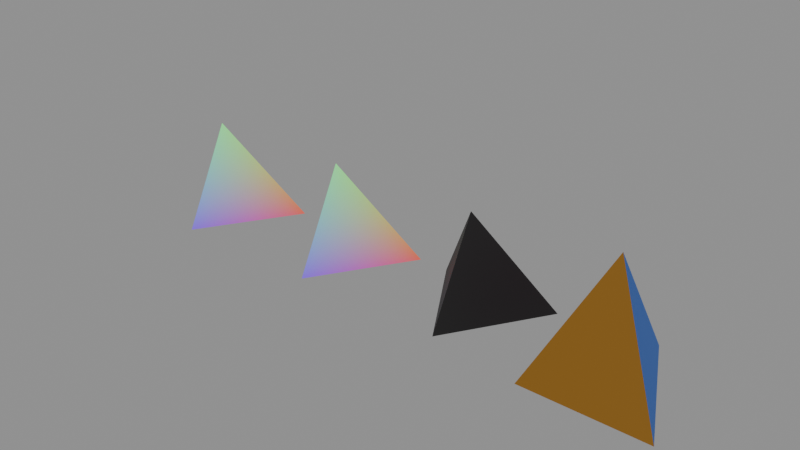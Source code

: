 # Source: zeometry-polyhedra-tetrahedron.blend  (saved by Blender 5.2.44; exported with 4.5.12 LTS)
import bpy
from mathutils import Matrix  # noqa: F401  (used for matrix-valued properties, if any)

bpy.ops.wm.read_factory_settings(use_empty=True)
scene = bpy.context.scene
scene.name = 'zeometry-polyhedra-tetrahedron'

# ---- collections
col_tetrahedron = bpy.data.collections.new('Tetrahedron'); scene.collection.children.link(col_tetrahedron)

# ---- materials (node trees are filled in below, after node groups)
mat_mat_collapsesolidpolygon_169 = bpy.data.materials.new('Mat_CollapseSolidPolygon.169')
mat_mat_collapsesolidpolygon_212 = bpy.data.materials.new('Mat_CollapseSolidPolygon.212')
mat_mat_collapsesolidpolygon_218 = bpy.data.materials.new('Mat_CollapseSolidPolygon.218')
mat_mat_collapsesolidpolygon_293 = bpy.data.materials.new('Mat_CollapseSolidPolygon.293')

# ---- material node trees
mat_mat_collapsesolidpolygon_169.use_nodes = True; mat_mat_collapsesolidpolygon_169.node_tree.nodes.clear()
_N = mat_mat_collapsesolidpolygon_169.node_tree.nodes; _L = mat_mat_collapsesolidpolygon_169.node_tree.links
n0 = _N.new('ShaderNodeBsdfPrincipled'); n0.name = 'Principled BSDF'; n0.location = (10, 300)
n0.inputs[2].default_value = 0.5528
n0.inputs[10].default_value = 0.005
n1 = _N.new('ShaderNodeOutputMaterial'); n1.name = 'Material Output'; n1.location = (300, 300)
n2 = _N.new('ShaderNodeVertexColor'); n2.name = 'Color Attribute'; n2.location = (-450, -30)
_L.new(n0.outputs[0], n1.inputs[0])
_L.new(n2.outputs[0], n0.inputs[0])
n1.is_active_output = True
mat_mat_collapsesolidpolygon_212.use_nodes = True; mat_mat_collapsesolidpolygon_212.node_tree.nodes.clear()
_N = mat_mat_collapsesolidpolygon_212.node_tree.nodes; _L = mat_mat_collapsesolidpolygon_212.node_tree.links
n0 = _N.new('ShaderNodeBsdfPrincipled'); n0.name = 'Principled BSDF'; n0.location = (10, 300)
n0.inputs[2].default_value = 0.5528
n0.inputs[10].default_value = 0.005
n1 = _N.new('ShaderNodeOutputMaterial'); n1.name = 'Material Output'; n1.location = (300, 300)
n2 = _N.new('ShaderNodeVertexColor'); n2.name = 'Color Attribute'; n2.location = (-450, -30)
_L.new(n0.outputs[0], n1.inputs[0])
_L.new(n2.outputs[0], n0.inputs[0])
n1.is_active_output = True
mat_mat_collapsesolidpolygon_218.use_nodes = True; mat_mat_collapsesolidpolygon_218.node_tree.nodes.clear()
_N = mat_mat_collapsesolidpolygon_218.node_tree.nodes; _L = mat_mat_collapsesolidpolygon_218.node_tree.links
n0 = _N.new('ShaderNodeBsdfPrincipled'); n0.name = 'Principled BSDF'; n0.location = (10, 300)
n0.inputs[2].default_value = 0.5528
n0.inputs[10].default_value = 0.005
n1 = _N.new('ShaderNodeOutputMaterial'); n1.name = 'Material Output'; n1.location = (300, 300)
n2 = _N.new('ShaderNodeVertexColor'); n2.name = 'Color Attribute'; n2.location = (-450, -30)
_L.new(n0.outputs[0], n1.inputs[0])
_L.new(n2.outputs[0], n0.inputs[0])
n1.is_active_output = True
mat_mat_collapsesolidpolygon_293.use_nodes = True; mat_mat_collapsesolidpolygon_293.node_tree.nodes.clear()
_N = mat_mat_collapsesolidpolygon_293.node_tree.nodes; _L = mat_mat_collapsesolidpolygon_293.node_tree.links
n0 = _N.new('ShaderNodeBsdfPrincipled'); n0.name = 'Principled BSDF'; n0.location = (10, 300)
n0.inputs[2].default_value = 0.5528
n0.inputs[10].default_value = 0.005
n1 = _N.new('ShaderNodeOutputMaterial'); n1.name = 'Material Output'; n1.location = (300, 300)
n2 = _N.new('ShaderNodeVertexColor'); n2.name = 'Color Attribute'; n2.location = (-450, -30)
_L.new(n0.outputs[0], n1.inputs[0])
_L.new(n2.outputs[0], n0.inputs[0])
n1.is_active_output = True

# ---- meshes
me_mesh_001 = bpy.data.meshes.new('Mesh.001')
me_mesh_001.from_pydata([(0.25, 0.2014, 1.49e-08), (0.25, 0.2014, 1.49e-08), (0.25, 0.2014, 1.49e-08), (-0.25, 0.2014, 0.0), (-0.25, 0.2014, 0.0), (-0.25, 0.2014, 0.0), (3.632e-08, 0.002224, 0.4045), (3.632e-08, 0.002224, 0.4045), (3.632e-08, 0.002224, 0.4045), (1.397e-08, -0.2014, 0.0007975), (1.397e-08, -0.2014, 0.0007975), (1.397e-08, -0.2014, 0.0007975)], [], [(0, 4, 7), (1, 10, 5), (3, 9, 6), (8, 11, 2)])
_uv = me_mesh_001.uv_layers.new(name='UVMap')
_uv.uv.foreach_set('vector', [0.5229, 0.5185, 0.4771, 0.5185, 0.5, 0.5002, 0.5229, 0.5185, 0.5, 0.4815, 0.4771, 0.5185, 0.4771, 0.5185, 0.5, 0.4815, 0.5, 0.5002, 0.5, 0.5002, 0.5, 0.4815, 0.5229, 0.5185])
_ca = me_mesh_001.color_attributes.new('Color', 'BYTE_COLOR', 'CORNER')
_ca.data.foreach_set('color', [0.7991, 0.09531, 0.05286, 1.0, 0.009134, 0.09531, 0.05286, 1.0, 0.2122, 0.9911, 0.2789, 1.0, 0.7991, 0.09531, 0.05286, 1.0, 0.2122, 0.07619, 0.9131, 1.0, 0.009134, 0.09531, 0.05286, 1.0, 0.009134, 0.09531, 0.05286, 1.0, 0.2122, 0.07619, 0.9131, 1.0, 0.2122, 0.9911, 0.2789, 1.0, 0.2122, 0.9911, 0.2789, 1.0, 0.2122, 0.07619, 0.9131, 1.0, 0.7991, 0.09531, 0.05286, 1.0])
me_mesh_001.materials.append(mat_mat_collapsesolidpolygon_169)
me_mesh_001.update()
me_mesh_001.normals_split_custom_set([tuple(v) for v in zip(*[iter([0.0, 0.8972, 0.4416, 0.0, 0.8972, 0.4416, 0.0, 0.8972, 0.4416, 2.978e-08, -0.00198, -1.0, 2.978e-08, -0.00198, -1.0, 2.978e-08, -0.00198, -1.0, -0.8213, -0.5094, 0.2568, -0.8213, -0.5094, 0.2568, -0.8213, -0.5094, 0.2568, 0.8213, -0.5094, 0.2568, 0.8213, -0.5094, 0.2568, 0.8213, -0.5094, 0.2568])] * 3)])
me_mesh_002 = bpy.data.meshes.new('Mesh.002')
me_mesh_002.from_pydata([(0.25, 0.2014, 4.47e-08), (0.25, 0.2014, 4.47e-08), (0.25, 0.2014, 4.47e-08), (-0.25, 0.2014, 0.0), (-0.25, 0.2014, 0.0), (-0.25, 0.2014, 0.0), (4.47e-08, 0.002224, 0.4045), (4.47e-08, 0.002224, 0.4045), (4.47e-08, 0.002224, 0.4045), (2.224e-08, -0.2014, 0.0007975), (2.224e-08, -0.2014, 0.0007975), (2.224e-08, -0.2014, 0.0007975)], [], [(0, 4, 7), (1, 10, 5), (3, 9, 6), (8, 11, 2)])
me_mesh_002.polygons.foreach_set('use_smooth', [0, 1, 0, 0])
_uv = me_mesh_002.uv_layers.new(name='UVMap')
_uv.uv.foreach_set('vector', [0.5229, 0.5185, 0.4771, 0.5185, 0.5, 0.5002, 0.5229, 0.5185, 0.5, 0.4815, 0.4771, 0.5185, 0.4771, 0.5185, 0.5, 0.4815, 0.5, 0.5002, 0.5, 0.5002, 0.5, 0.4815, 0.5229, 0.5185])
_ca = me_mesh_002.color_attributes.new('Color', 'BYTE_COLOR', 'CORNER')
_ca.data.foreach_set('color', [0.7991, 0.09531, 0.05286, 1.0, 0.009134, 0.09531, 0.05286, 1.0, 0.2122, 0.9911, 0.2789, 1.0, 0.7991, 0.09531, 0.05286, 1.0, 0.2122, 0.07619, 0.9131, 1.0, 0.009134, 0.09531, 0.05286, 1.0, 0.009134, 0.09531, 0.05286, 1.0, 0.2122, 0.07619, 0.9131, 1.0, 0.2122, 0.9911, 0.2789, 1.0, 0.2122, 0.9911, 0.2789, 1.0, 0.2122, 0.07619, 0.9131, 1.0, 0.7991, 0.09531, 0.05286, 1.0])
me_mesh_002.materials.append(mat_mat_collapsesolidpolygon_212)
me_mesh_002.update()
me_mesh_002.normals_split_custom_set([tuple(v) for v in zip(*[iter([-3.305e-08, 0.8972, 0.4416, -3.305e-08, 0.8972, 0.4416, -3.305e-08, 0.8972, 0.4416, 8.947e-08, -0.00198, -1.0, 8.947e-08, -0.00198, -1.0, 8.947e-08, -0.00198, -1.0, -0.8213, -0.5094, 0.2568, -0.8213, -0.5094, 0.2568, -0.8213, -0.5094, 0.2568, 0.8213, -0.5094, 0.2568, 0.8213, -0.5094, 0.2568, 0.8213, -0.5094, 0.2568])] * 3)])
me_mesh_003 = bpy.data.meshes.new('Mesh.003')
me_mesh_003.from_pydata([(0.25, 0.2014, 1.49e-08), (0.25, 0.2014, 1.49e-08), (0.25, 0.2014, 1.49e-08), (-0.25, 0.2014, 0.0), (-0.25, 0.2014, 0.0), (-0.25, 0.2014, 0.0), (2.625e-08, 0.002224, 0.4045), (2.625e-08, 0.002224, 0.4045), (2.625e-08, 0.002224, 0.4045), (3.842e-09, -0.2014, 0.0007975), (3.842e-09, -0.2014, 0.0007975), (3.842e-09, -0.2014, 0.0007975)], [], [(0, 4, 7), (1, 10, 5), (3, 9, 6), (8, 11, 2)])
me_mesh_003.polygons.foreach_set('use_smooth', [0, 1, 0, 0])
_uv = me_mesh_003.uv_layers.new(name='UVMap')
_uv.uv.foreach_set('vector', [0.5229, 0.5185, 0.4771, 0.5185, 0.5, 0.5002, 0.5229, 0.5185, 0.5, 0.4815, 0.4771, 0.5185, 0.4771, 0.5185, 0.5, 0.4815, 0.5, 0.5002, 0.5, 0.5002, 0.5, 0.4815, 0.5229, 0.5185])
_ca = me_mesh_003.color_attributes.new('Color', 'BYTE_COLOR', 'CORNER')
_ca.data.foreach_set('color', [0.0, 0.0, 0.0, 1.0, 0.0, 0.0, 0.0, 1.0, 0.0, 0.0, 0.0, 1.0, 0.0, 0.0, 0.0, 1.0, 0.0, 0.0, 0.0, 1.0, 0.0, 0.0, 0.0, 1.0, 0.0, 0.0, 0.0, 1.0, 0.0, 0.0, 0.0, 1.0, 0.0, 0.0, 0.0, 1.0, 0.0, 0.0, 0.0, 1.0, 0.0, 0.0, 0.0, 1.0, 0.0, 0.0, 0.0, 1.0])
me_mesh_003.materials.append(mat_mat_collapsesolidpolygon_218)
me_mesh_003.update()
me_mesh_003.normals_split_custom_set([tuple(v) for v in zip(*[iter([0.0, 0.8972, 0.4416, 0.0, 0.8972, 0.4416, 0.0, 0.8972, 0.4416, 2.978e-08, -0.00198, -1.0, 2.978e-08, -0.00198, -1.0, 2.978e-08, -0.00198, -1.0, -0.8213, -0.5094, 0.2568, -0.8213, -0.5094, 0.2568, -0.8213, -0.5094, 0.2568, 0.8213, -0.5094, 0.2568, 0.8213, -0.5094, 0.2568, 0.8213, -0.5094, 0.2568])] * 3)])
me_mesh_004 = bpy.data.meshes.new('Mesh.004')
me_mesh_004.from_pydata([(-1.747e-08, 0.25, 7.451e-08), (-1.747e-08, 0.25, 7.451e-08), (-1.747e-08, 0.25, 7.451e-08), (-0.25, -0.25, 0.0), (-0.25, -0.25, 0.0), (-0.25, -0.25, 0.0), (0.25, -0.25, 0.0), (0.25, -0.25, 0.0), (0.25, -0.25, 0.0), (-1.264e-08, -0.08323, 0.5), (-1.264e-08, -0.08323, 0.5), (-1.264e-08, -0.08323, 0.5), (4.112e-08, 0.01664, 0.1174), (4.112e-08, 0.01664, 0.1174), (4.112e-08, 0.01664, 0.1174), (4.112e-08, 0.01664, 0.1174), (4.112e-08, 0.01664, 0.1174), (-0.07451, -0.1332, 0.1174), (-0.07451, -0.1332, 0.1174), (-0.07451, -0.1332, 0.1174), (0.07451, -0.1332, 0.1174), (0.07451, -0.1332, 0.1174), (0.07451, -0.1332, 0.1174), (4.112e-08, -0.08323, 0.2673), (4.112e-08, -0.08323, 0.2673), (4.112e-08, -0.08323, 0.2673), (-0.07451, -0.1332, 0.1174), (-0.07451, -0.1332, 0.1174), (-0.07451, -0.1332, 0.1174), (0.07451, -0.1332, 0.1174), (0.07451, -0.1332, 0.1174), (0.07451, -0.1332, 0.1174), (4.112e-08, -0.08323, 0.2673), (4.112e-08, -0.08323, 0.2673), (4.112e-08, -0.08323, 0.2673), (2.058e-09, 0.25, 7.451e-08), (2.058e-09, 0.25, 7.451e-08), (2.058e-09, 0.25, 7.451e-08), (-0.25, -0.25, 0.0), (-0.25, -0.25, 0.0), (-0.25, -0.25, 0.0), (0.25, -0.25, 0.0), (0.25, -0.25, 0.0), (0.25, -0.25, 0.0), (4.112e-08, -0.08323, 0.5), (4.112e-08, -0.08323, 0.5), (4.112e-08, -0.08323, 0.5), (4.112e-08, 0.01664, 0.1174)], [], [(2, 11, 5), (3, 10, 7), (6, 9, 0), (1, 4, 8), (15, 25, 19), (17, 24, 21), (20, 23, 12), (26, 13, 35), (26, 35, 38), (28, 32, 44), (28, 44, 40), (29, 27, 39), (29, 39, 41), (30, 33, 45), (30, 45, 42), (14, 31, 43), (14, 43, 36), (34, 16, 37), (34, 37, 46), (18, 22, 47)])
me_mesh_004.polygons.foreach_set('use_smooth', [0, 1, 1, 0, 1, 0, 0, 1, 1, 1, 1, 0, 0, 1, 1, 1, 1, 0, 0, 1])
_uv = me_mesh_004.uv_layers.new(name='UVMap')
_uv.uv.foreach_set('vector', [0.0, 0.0, 0.5, 0.5, 0.0, 1.0, 0.0, 1.0, 0.0, 0.0, 0.5, 0.5, 0.5, 0.5, 1.0, 0.0, 1.0, 1.0, 0.0, 0.0, 1.0, 0.0, 0.5, 0.5, 0.0, 0.0, 0.5, 0.5, 0.0, 1.0, 0.0, 1.0, 0.0, 0.0, 0.5, 0.5, 0.5, 0.5, 1.0, 0.0, 1.0, 1.0, 0.0, 1.0, 0.0, 0.0, 1.0, 0.0, 0.0, 1.0, 1.0, 0.0, 1.0, 1.0, 1.0, 0.0, 1.0, 1.0, 0.0, 1.0, 1.0, 0.0, 0.0, 1.0, 0.0, 0.0, 1.0, 0.0, 1.0, 1.0, 0.0, 1.0, 1.0, 0.0, 0.0, 1.0, 0.0, 0.0, 1.0, 0.0, 1.0, 1.0, 0.0, 1.0, 1.0, 0.0, 0.0, 1.0, 0.0, 0.0, 0.0, 1.0, 0.0, 0.0, 1.0, 0.0, 0.0, 1.0, 1.0, 0.0, 1.0, 1.0, 0.0, 1.0, 0.0, 0.0, 1.0, 0.0, 0.0, 1.0, 1.0, 0.0, 1.0, 1.0, 0.0, 0.0, 1.0, 0.0, 0.5, 0.5])
_ca = me_mesh_004.color_attributes.new('Color', 'BYTE_COLOR', 'CORNER')
_ca.data.foreach_set('color', [0.8469, 0.1046, 0.4678, 1.0, 0.8469, 0.1046, 0.4678, 1.0, 0.8469, 0.1046, 0.4678, 1.0, 0.2159, 0.09531, 0.002125, 1.0, 0.2159, 0.09531, 0.002125, 1.0, 0.2159, 0.09531, 0.002125, 1.0, 0.006049, 0.1046, 0.4678, 1.0, 0.006049, 0.1046, 0.4678, 1.0, 0.006049, 0.1046, 0.4678, 1.0, 0.2159, 1.0, 0.2159, 1.0, 0.2159, 1.0, 0.2159, 1.0, 0.2159, 1.0, 0.2159, 1.0, 0.8469, 0.1046, 0.4678, 1.0, 0.8469, 0.1046, 0.4678, 1.0, 0.8469, 0.1046, 0.4678, 1.0, 0.2159, 0.09531, 0.002125, 1.0, 0.2159, 0.09531, 0.002125, 1.0, 0.2159, 0.09531, 0.002125, 1.0, 0.006049, 0.1046, 0.4678, 1.0, 0.006049, 0.1046, 0.4678, 1.0, 0.006049, 0.1046, 0.4678, 1.0, 0.02315, 0.6584, 0.09084, 1.0, 0.02315, 0.6584, 0.09084, 1.0, 0.02315, 0.6584, 0.09084, 1.0, 0.02315, 0.6584, 0.09084, 1.0, 0.02315, 0.6584, 0.09084, 1.0, 0.02315, 0.6584, 0.09084, 1.0, 0.5647, 0.2159, 0.8228, 1.0, 0.5647, 0.2159, 0.8228, 1.0, 0.5647, 0.2159, 0.8228, 1.0, 0.5647, 0.2159, 0.8228, 1.0, 0.5647, 0.2159, 0.8228, 1.0, 0.5647, 0.2159, 0.8228, 1.0, 0.2159, 0.6939, 0.7011, 1.0, 0.2159, 0.6939, 0.7011, 1.0, 0.2159, 0.6939, 0.7011, 1.0, 0.2159, 0.6939, 0.7011, 1.0, 0.2159, 0.6939, 0.7011, 1.0, 0.2159, 0.6939, 0.7011, 1.0, 0.5647, 0.2122, 0.007499, 1.0, 0.5647, 0.2122, 0.007499, 1.0, 0.5647, 0.2122, 0.007499, 1.0, 0.5647, 0.2122, 0.007499, 1.0, 0.5647, 0.2122, 0.007499, 1.0, 0.5647, 0.2122, 0.007499, 1.0, 0.6654, 0.6584, 0.09084, 1.0, 0.6654, 0.6584, 0.09084, 1.0, 0.6654, 0.6584, 0.09084, 1.0, 0.6654, 0.6584, 0.09084, 1.0, 0.6654, 0.6584, 0.09084, 1.0, 0.6654, 0.6584, 0.09084, 1.0, 1.0, 0.2159, 0.2122, 1.0, 1.0, 0.2159, 0.2122, 1.0, 1.0, 0.2159, 0.2122, 1.0, 1.0, 0.2159, 0.2122, 1.0, 1.0, 0.2159, 0.2122, 1.0, 1.0, 0.2159, 0.2122, 1.0, 0.2159, 1.0, 0.2159, 1.0, 0.2159, 1.0, 0.2159, 1.0, 0.2159, 1.0, 0.2159, 1.0])
me_mesh_004.materials.append(mat_mat_collapsesolidpolygon_293)
me_mesh_004.update()
me_mesh_004.normals_split_custom_set([tuple(v) for v in zip(*[iter([0.8572, -0.4286, -0.2856, 0.8572, -0.4286, -0.2856, 0.8572, -0.4286, -0.2856, 0.0, 0.9486, -0.3164, 0.0, 0.9486, -0.3164, 0.0, 0.9486, -0.3164, -0.8572, -0.4286, -0.2856, -0.8572, -0.4286, -0.2856, -0.8572, -0.4286, -0.2856, 0.0, -1.49e-07, 1.0, 0.0, -1.49e-07, 1.0, 0.0, -1.49e-07, 1.0, 0.8584, -0.4269, -0.2843, 0.8584, -0.4269, -0.2843, 0.8584, -0.4269, -0.2843, 0.0, 0.9488, -0.3159, 0.0, 0.9488, -0.3159, 0.0, 0.9488, -0.3159, -0.8584, -0.4269, -0.2843, -0.8584, -0.4269, -0.2843, -0.8584, -0.4269, -0.2843, -0.6678, 0.3336, 0.6653, -0.6681, 0.3336, 0.6651, -0.6682, 0.3336, 0.665, -0.6678, 0.3336, 0.6653, -0.6682, 0.3336, 0.665, -0.668, 0.3336, 0.6652, 0.5544, -0.8323, 0.0006658, 0.5545, -0.8322, 0.0006345, 0.5544, -0.8322, 0.0006586, 0.5544, -0.8323, 0.0006658, 0.5544, -0.8322, 0.0006586, 0.5544, -0.8323, 0.0006665, 0.0, -0.7087, 0.7055, 0.0, -0.7087, 0.7055, 0.0, -0.7087, 0.7055, 0.0, -0.7087, 0.7055, 0.0, -0.7087, 0.7055, 0.0, -0.7087, 0.7055, 0.5545, 0.8322, -0.000633, 0.5545, 0.8322, -0.0006456, 0.5545, 0.8322, -0.0006366, 0.5545, 0.8322, -0.000633, 0.5545, 0.8322, -0.0006366, 0.5544, 0.8323, -0.0006665, 0.668, 0.3335, 0.6653, 0.6681, 0.3336, 0.6651, 0.668, 0.3336, 0.6652, 0.668, 0.3335, 0.6653, 0.668, 0.3336, 0.6652, 0.6681, 0.3336, 0.6651, 1.0, 2.517e-07, 1.676e-07, 1.0, 2.517e-07, 1.676e-07, 1.0, 2.517e-07, 1.676e-07, 1.0, 1.172e-07, 1.146e-14, 1.0, 1.172e-07, 1.146e-14, 1.0, 1.172e-07, 1.146e-14, 0.0, -9.947e-08, 1.0, 0.0, -9.947e-08, 1.0, 0.0, -9.947e-08, 1.0])] * 3)])

# ---- objects
ob_tetrahedron_v1 = bpy.data.objects.new('Tetrahedron_v1', me_mesh_001)
ob_tetrahedron_v2 = bpy.data.objects.new('Tetrahedron_v2', me_mesh_002)
ob_tetrahedron_v3 = bpy.data.objects.new('Tetrahedron_v3', me_mesh_003)
ob_tetrahedron_v4 = bpy.data.objects.new('Tetrahedron_v4', me_mesh_004)

# ---- transforms, parenting, visibility, modifiers, constraints
ob_tetrahedron_v1.location = (0.25, 0.0, 0.0)
ob_tetrahedron_v1.rotation_mode = 'QUATERNION'
ob_tetrahedron_v1.rotation_quaternion = (1.0, 0.0, 0.0, 0.0)
ob_tetrahedron_v2.location = (0.875, 0.0, 0.0)
ob_tetrahedron_v2.rotation_mode = 'QUATERNION'
ob_tetrahedron_v2.rotation_quaternion = (1.0, 0.0, 0.0, 0.0)
ob_tetrahedron_v3.location = (1.5, 0.0, 0.0)
ob_tetrahedron_v3.rotation_mode = 'QUATERNION'
ob_tetrahedron_v3.rotation_quaternion = (1.0, 0.0, 0.0, 0.0)
ob_tetrahedron_v4.location = (2.125, 0.0, 0.0)
ob_tetrahedron_v4.rotation_mode = 'QUATERNION'
ob_tetrahedron_v4.rotation_quaternion = (1.0, 0.0, 0.0, 0.0)

# ---- collection membership
col_tetrahedron.objects.link(ob_tetrahedron_v1)
col_tetrahedron.objects.link(ob_tetrahedron_v2)
col_tetrahedron.objects.link(ob_tetrahedron_v3)
col_tetrahedron.objects.link(ob_tetrahedron_v4)

# ---- scene / render settings (as saved in the file)
scene.frame_start = 1; scene.frame_end = 250; scene.frame_set(1)
scene.render.engine = 'BLENDER_EEVEE_NEXT'
scene.render.image_settings.exr_codec = 'NONE'
scene.render.use_bake_clear = False
scene.render.bake_margin = 0
scene.render.bake_bias = 0.0
scene.render.bake_samples = 0
scene.render.simplify_subdivision_render = 0
scene.render.simplify_child_particles_render = 0.0
scene.render.compositor_device = 'GPU'
scene.eevee.use_volume_custom_range = False
scene.eevee.gtao_distance = 0.0
scene.eevee.use_fast_gi = False
scene.eevee.fast_gi_thickness_near = 0.1
scene.eevee.fast_gi_thickness_far = 0.0
scene.eevee.ray_tracing_options.screen_trace_thickness = 0.1
bpy.context.view_layer.update()

# ---- added for rendering (the .blend has no active camera and no usable light): camera, sun + grey world if the file has none
cam_auto = bpy.data.cameras.new('AutoCamera')
cam_auto.lens = 50.0
cam_auto.sensor_width = 36.0
cam_auto.clip_end = 1000.0
ob_auto_camera = bpy.data.objects.new('AutoCamera', cam_auto)
scene.collection.objects.link(ob_auto_camera)
ob_auto_camera.location = (3.48023, -2.75128, 2.08417)
ob_auto_camera.rotation_euler = (1.09748, -7.21219e-08, 0.694738)
scene.camera = ob_auto_camera
light_auto_sun = bpy.data.lights.new('AutoSun', 'SUN')
light_auto_sun.energy = 3.0
light_auto_sun.angle = 0.0523599
ob_auto_sun = bpy.data.objects.new('AutoSun', light_auto_sun)
scene.collection.objects.link(ob_auto_sun)
ob_auto_sun.rotation_euler = (0.872665, 0.174533, 0.523599)
if scene.world is None:
    world_auto = bpy.data.worlds.new('AutoWorld')
    world_auto.color = (0.3, 0.3, 0.3)
    scene.world = world_auto
bpy.context.view_layer.update()
